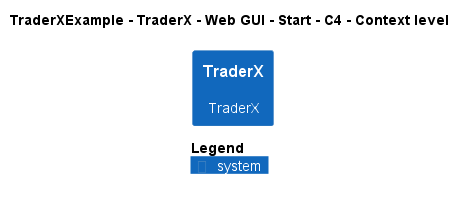

The diagram above was rendered by PlantUML. Its source (embedded in the PNG):
@startuml
!pragma layout smetana
!include ..\..\..\..\..\..\..\.c4s\C4_Context.puml

AddElementTag("c4interflow:lifecycle:new", $bgColor=green, $fontColor=#ffffff, $borderColor=green, $shadowing="False")
AddElementTag("c4interflow:lifecycle:changed", $bgColor=orange, $fontColor=#ffffff, $borderColor=orange, $shadowing="False")
AddElementTag("c4interflow:lifecycle:removed", $bgColor=red, $fontColor=#ffffff, $borderColor=red, $shadowing="False")

AddRelTag("c4interflow:lifecycle:new", $textColor=green, $lineColor=green)
AddRelTag("c4interflow:lifecycle:changed", $textColor=orange, $lineColor=orange)
AddRelTag("c4interflow:lifecycle:removed", $textColor=red, $lineColor=red)

SHOW_PERSON_PORTRAIT()
LAYOUT_TOP_DOWN()

skinparam linetype polyline

title TraderXExample - TraderX - Web GUI - Start - C4 - Context level

System(TraderXExample.SoftwareSystems.TraderX, "TraderX", "TraderX")



SHOW_LEGEND()
@enduml